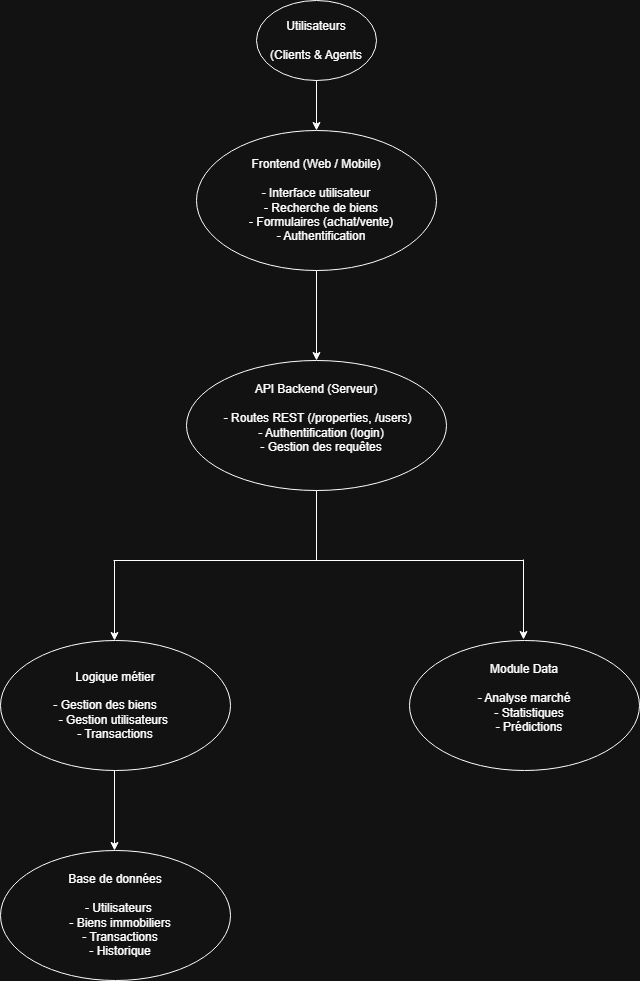

The diagram above was exported from draw.io. Its source (the exported page's mxGraphModel, read from the mxfile embedded in the PNG):
<mxGraphModel dx="1030" dy="527" grid="1" gridSize="10" guides="1" tooltips="1" connect="1" arrows="1" fold="1" page="1" pageScale="1" pageWidth="827" pageHeight="1169" math="0" shadow="0">
  <root>
    <mxCell id="0" />
    <mxCell id="1" parent="0" />
    <mxCell id="jQOwpW6NPltSDQuhkIkh-1" parent="1" style="ellipse;whiteSpace=wrap;html=1;" value="Utilisateurs&lt;div&gt;&lt;br&gt;&lt;/div&gt;&lt;div&gt;(Clients &amp;amp; Agents&lt;/div&gt;" vertex="1">
      <mxGeometry height="80" width="120" x="340" y="30" as="geometry" />
    </mxCell>
    <mxCell id="jQOwpW6NPltSDQuhkIkh-2" parent="1" style="ellipse;whiteSpace=wrap;html=1;" value="&lt;div&gt;Frontend (Web / Mobile)&lt;/div&gt;&lt;div&gt;&lt;br&gt;&lt;/div&gt;&lt;div&gt;&lt;div&gt;- Interface utilisateur&lt;/div&gt;&lt;div&gt;&amp;nbsp; &amp;nbsp;- Recherche de biens&lt;/div&gt;&lt;div&gt;&amp;nbsp; &amp;nbsp;- Formulaires (achat/vente)&lt;/div&gt;&lt;div&gt;&amp;nbsp; &amp;nbsp;- Authentification&lt;/div&gt;&lt;/div&gt;" vertex="1">
      <mxGeometry height="140" width="240" x="280" y="160" as="geometry" />
    </mxCell>
    <mxCell id="jQOwpW6NPltSDQuhkIkh-3" edge="1" parent="1" source="jQOwpW6NPltSDQuhkIkh-1" style="endArrow=classic;html=1;rounded=0;exitX=0.5;exitY=1;exitDx=0;exitDy=0;entryX=0.5;entryY=0;entryDx=0;entryDy=0;" target="jQOwpW6NPltSDQuhkIkh-2" value="">
      <mxGeometry height="50" relative="1" width="50" as="geometry">
        <mxPoint x="376" y="290" as="sourcePoint" />
        <mxPoint x="426" y="240" as="targetPoint" />
      </mxGeometry>
    </mxCell>
    <mxCell id="jQOwpW6NPltSDQuhkIkh-4" parent="1" style="ellipse;whiteSpace=wrap;html=1;" value="API Backend (Serveur)&lt;div&gt;&lt;br&gt;&lt;/div&gt;&lt;div&gt;&lt;div&gt;&amp;nbsp;- Routes REST (/properties, /users)&lt;/div&gt;&lt;div&gt;&amp;nbsp; &amp;nbsp;- Authentification (login)&lt;/div&gt;&lt;div&gt;&amp;nbsp; &amp;nbsp;- Gestion des requêtes&lt;/div&gt;&lt;/div&gt;&lt;div&gt;&lt;br&gt;&lt;/div&gt;" vertex="1">
      <mxGeometry height="130" width="260" x="270" y="390" as="geometry" />
    </mxCell>
    <mxCell id="jQOwpW6NPltSDQuhkIkh-5" edge="1" parent="1" source="jQOwpW6NPltSDQuhkIkh-2" style="endArrow=classic;html=1;rounded=0;exitX=0.5;exitY=1;exitDx=0;exitDy=0;entryX=0.5;entryY=0;entryDx=0;entryDy=0;" target="jQOwpW6NPltSDQuhkIkh-4" value="">
      <mxGeometry height="50" relative="1" width="50" as="geometry">
        <mxPoint x="376" y="305" as="sourcePoint" />
        <mxPoint x="400" y="215" as="targetPoint" />
      </mxGeometry>
    </mxCell>
    <mxCell id="jQOwpW6NPltSDQuhkIkh-6" edge="1" parent="1" style="endArrow=none;html=1;rounded=0;entryX=0.5;entryY=1;entryDx=0;entryDy=0;" target="jQOwpW6NPltSDQuhkIkh-4" value="">
      <mxGeometry height="50" relative="1" width="50" as="geometry">
        <mxPoint x="400" y="590" as="sourcePoint" />
        <mxPoint x="440" y="540" as="targetPoint" />
      </mxGeometry>
    </mxCell>
    <mxCell id="jQOwpW6NPltSDQuhkIkh-7" edge="1" parent="1" style="endArrow=none;html=1;rounded=0;" value="">
      <mxGeometry height="50" relative="1" width="50" as="geometry">
        <mxPoint x="197" y="590" as="sourcePoint" />
        <mxPoint x="607" y="590" as="targetPoint" />
      </mxGeometry>
    </mxCell>
    <mxCell id="jQOwpW6NPltSDQuhkIkh-8" edge="1" parent="1" style="endArrow=classic;html=1;rounded=0;" value="">
      <mxGeometry height="50" relative="1" width="50" as="geometry">
        <mxPoint x="198" y="590" as="sourcePoint" />
        <mxPoint x="198" y="670" as="targetPoint" />
      </mxGeometry>
    </mxCell>
    <mxCell id="jQOwpW6NPltSDQuhkIkh-9" edge="1" parent="1" style="endArrow=classic;html=1;rounded=0;" value="">
      <mxGeometry height="50" relative="1" width="50" as="geometry">
        <mxPoint x="607" y="589" as="sourcePoint" />
        <mxPoint x="607" y="669" as="targetPoint" />
      </mxGeometry>
    </mxCell>
    <mxCell id="jQOwpW6NPltSDQuhkIkh-11" parent="1" style="ellipse;whiteSpace=wrap;html=1;" value="Logique métier&lt;div&gt;&lt;br&gt;&lt;/div&gt;&lt;div&gt;&lt;div&gt;- Gestion des biens&amp;nbsp; &amp;nbsp; &amp;nbsp;&amp;nbsp;&lt;/div&gt;&lt;div&gt;&amp;nbsp;- Gestion utilisateurs&amp;nbsp;&amp;nbsp;&lt;/div&gt;&lt;div&gt;&amp;nbsp;- Transactions&amp;nbsp;&lt;/div&gt;&lt;/div&gt;" vertex="1">
      <mxGeometry height="130" width="230" x="84" y="670" as="geometry" />
    </mxCell>
    <mxCell id="jQOwpW6NPltSDQuhkIkh-12" parent="1" style="ellipse;whiteSpace=wrap;html=1;" value="Module Data&lt;br&gt;&lt;div&gt;&lt;br&gt;&lt;/div&gt;&lt;div&gt;&lt;div&gt;- Analyse marché&lt;/div&gt;&lt;div&gt;&amp;nbsp; &amp;nbsp;- Statistiques&lt;/div&gt;&lt;div&gt;&amp;nbsp; &amp;nbsp;- Prédictions&lt;/div&gt;&lt;/div&gt;&lt;div&gt;&lt;br&gt;&lt;/div&gt;" vertex="1">
      <mxGeometry height="130" width="230" x="493" y="670" as="geometry" />
    </mxCell>
    <mxCell id="jQOwpW6NPltSDQuhkIkh-14" edge="1" parent="1" style="endArrow=classic;html=1;rounded=0;" value="">
      <mxGeometry height="50" relative="1" width="50" as="geometry">
        <mxPoint x="198" y="800" as="sourcePoint" />
        <mxPoint x="198" y="880" as="targetPoint" />
      </mxGeometry>
    </mxCell>
    <mxCell id="jQOwpW6NPltSDQuhkIkh-15" parent="1" style="ellipse;whiteSpace=wrap;html=1;" value="Base de données&lt;br&gt;&lt;div&gt;&lt;br&gt;&lt;/div&gt;&lt;div&gt;&lt;div&gt;&amp;nbsp; - Utilisateurs&lt;/div&gt;&lt;div&gt;&amp;nbsp; &amp;nbsp;- Biens immobiliers&lt;/div&gt;&lt;div&gt;&amp;nbsp; &amp;nbsp;- Transactions&lt;/div&gt;&lt;div&gt;&amp;nbsp; &amp;nbsp;- Historique&lt;/div&gt;&lt;/div&gt;" vertex="1">
      <mxGeometry height="130" width="230" x="84" y="880" as="geometry" />
    </mxCell>
  </root>
</mxGraphModel>